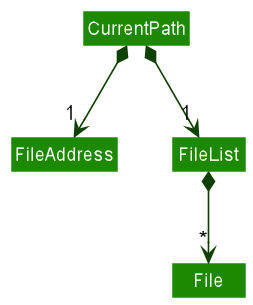

The diagram above was rendered by PlantUML. Its source (embedded in the PNG):
@startuml
!include style.puml
skinparam arrowThickness 1.1
skinparam arrowColor UI_COLOR_T4
skinparam classBackgroundColor UI_COLOR

CurrentPath *--> "1" FileAddress
CurrentPath *--> "1" FileList
FileList *--> "*" File
@enduml